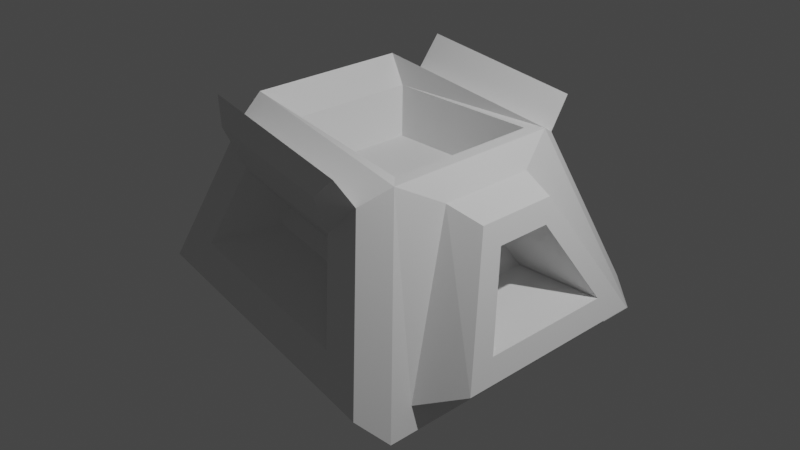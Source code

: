 # Source: blend.blend  (saved by Blender 3.6.11; exported with 4.5.12 LTS)
import bpy
from mathutils import Matrix  # noqa: F401  (used for matrix-valued properties, if any)

bpy.ops.wm.read_factory_settings(use_empty=True)
scene = bpy.context.scene
scene.name = 'Scene'

# ---- collections
col_collection = bpy.data.collections.new('Collection'); scene.collection.children.link(col_collection)

# ---- materials (node trees are filled in below, after node groups)
mat_material = bpy.data.materials.new('Material')
mat_material.alpha_threshold = 0.0
mat_material.use_transparent_shadow = False
mat_material.roughness = 0.5
mat_material.line_color = (0.0, 0.0, 0.0, 1.0)

# ---- material node trees
mat_material.use_nodes = True; mat_material.node_tree.nodes.clear()
_N = mat_material.node_tree.nodes; _L = mat_material.node_tree.links
n0 = _N.new('ShaderNodeOutputMaterial'); n0.name = 'Material Output'; n0.location = (300, 300)
n1 = _N.new('ShaderNodeBsdfPrincipled'); n1.name = 'Principled BSDF'; n1.location = (10, 300)
n1.distribution = 'GGX'
n1.subsurface_method = 'RANDOM_WALK_SKIN'
n1.inputs[3].default_value = 1.45
n1.inputs[27].default_value = (0.0, 0.0, 0.0, 1.0)
n1.inputs[28].default_value = 1.0
_L.new(n1.outputs[0], n0.inputs[0])
n0.is_active_output = True

# ---- world
world_world = bpy.data.worlds.new('World'); scene.world = world_world
world_world.use_nodes = True; world_world.node_tree.nodes.clear()
_N = world_world.node_tree.nodes; _L = world_world.node_tree.links
n0 = _N.new('ShaderNodeOutputWorld'); n0.name = 'World Output'; n0.location = (300, 300)
n1 = _N.new('ShaderNodeBackground'); n1.name = 'Background'; n1.location = (10, 300)
n1.inputs[0].default_value = (0.05088, 0.05088, 0.05088, 1.0)
_L.new(n1.outputs[0], n0.inputs[0])
n0.is_active_output = True
world_world.color = (0.05088, 0.05088, 0.05088)
world_world.use_sun_shadow = False
world_world.sun_shadow_jitter_overblur = 0.0

# ---- cameras
cam_camera = bpy.data.cameras.new('Camera')
cam_camera.clip_end = 100.0
cam_camera.ortho_scale = 7.314

# ---- lights
light_light = bpy.data.lights.new('Light', 'POINT')
light_light.transmission_factor = 0.0
light_light.energy = 1000.0
light_light.shadow_soft_size = 0.1
light_light.shadow_maximum_resolution = 0.006
light_light.use_absolute_resolution = True

# ---- meshes
me_cube = bpy.data.meshes.new('Cube')
me_cube.from_pydata([(0.7384, 0.7384, 0.4869), (1.915, 1.026, -0.6552), (0.7384, -0.7384, 0.4869), (1.915, -0.9952, -0.6552), (-0.7384, 0.7384, 0.4869), (-1.04, 0.9073, -0.6636), (-0.7384, -0.7384, 0.4869), (-1.04, -0.9073, -0.6636), (0.912, -0.2289, 0.3062), (-1.42, -0.7051, 1.079), (0.9127, 0.2295, 0.3067), (-1.42, 0.7051, 1.079), (0.8581, -0.8581, 1.0), (-0.8581, -0.8581, 1.0), (0.8581, 0.8581, 1.0), (-0.8581, 0.8581, 1.0), (0.2461, 1.089, 0.2644), (1.081, 1.035, -1.01), (0.2522, -1.134, 0.2711), (1.081, -1.035, -1.01), (1.177, 0.5392, 0.7499), (1.771, 1.111, -0.7138), (1.177, -0.5391, 0.7499), (1.771, -1.081, -0.7138), (1.616, -1.374, -0.7819), (1.616, 1.374, -0.7819), (1.155, -0.5393, -0.2737), (1.155, 0.5396, -0.2739), (1.729, -1.167, -0.736), (1.729, 1.167, -0.736), (1.952, -1.036, -0.6456), (1.952, 1.036, -0.6456), (-1.871, 1.156, -0.2247), (-1.871, -1.156, -0.2247), (0.3109, 1.152, 0.07667), (0.3226, -1.203, 0.06707), (-1.526, 1.372, -0.4741), (-1.526, -1.372, -0.4741), (1.567, 1.558, -0.9797), (1.567, -1.558, -0.9797), (-0.4065, 1.11, 0.1944), (-0.417, -1.16, 0.1884), (-0.3565, -1.098, 0.3625), (-0.351, 1.053, 0.354), (-1.613, 1.331, -0.3446), (-1.613, -1.331, -0.3446), (-1.079, -0.7971, 1.199), (-1.079, 0.7971, 1.199), (-1.651, -1.49, -0.4538), (-1.041, -0.8809, 1.308), (1.0, -1.0, 1.0), (1.692, -1.692, -1.0), (1.692, 1.692, -1.0), (-1.651, 1.49, -0.4538), (1.0, 1.0, 1.0), (-1.041, 0.8809, 1.308), (-1.365, 1.217, -0.3525), (-1.365, -1.217, -0.3525), (1.406, 1.384, -0.8052), (1.406, -1.384, -0.8052), (1.55, 0.4491, 0.6328), (2.065, 1.108, -0.5997), (1.549, -0.4486, 0.6319), (2.065, -1.108, -0.5997), (1.639, 0.3065, 0.4211), (1.977, 0.7389, -0.3882), (1.638, -0.306, 0.4204), (1.977, -0.7387, -0.3881), (-1.424, -1.721, -0.3246), (-0.9054, -1.459, 1.456), (0.8572, -1.562, 1.19), (1.438, -1.893, -0.7923), (1.422, 1.84, -0.7794), (-1.41, 1.67, -0.3166), (0.8476, 1.517, 1.18), (-0.8967, 1.415, 1.443), (-0.9614, -1.632, -0.06125), (-0.7387, -1.549, 1.198), (0.6719, -1.632, 0.9855), (0.9194, -1.744, -0.369), (0.9036, 1.692, -0.3561), (-0.9473, 1.581, -0.05322), (0.6623, 1.587, 0.9748), (-0.7301, 1.505, 1.185), (0.8681, -1.324, 0.8541), (-0.9226, -1.219, 1.124), (-0.9152, 1.175, 1.113), (0.8599, 1.279, 0.845), (0.5993, -1.426, 0.5567), (-0.6808, -1.35, 0.7495), (-0.6734, 1.306, 0.738), (0.5911, 1.381, 0.5476)], [], [(0, 4, 6, 2), (35, 18, 42, 41), (33, 9, 11, 32), (5, 17, 19, 7), (27, 10, 8, 26), (40, 43, 16, 34), (12, 13, 49, 50), (14, 12, 50, 54), (13, 15, 55, 49), (15, 14, 54, 55), (2, 6, 13, 12), (0, 2, 12, 14), (6, 4, 15, 13), (4, 0, 14, 15), (20, 25, 52, 54), (24, 22, 50, 51), (22, 20, 54, 50), (25, 24, 51, 52), (60, 61, 25, 20), (63, 62, 22, 24), (62, 60, 20, 22), (1, 3, 23, 21), (29, 28, 24, 25), (30, 31, 61, 63), (31, 29, 25, 61), (28, 30, 63, 24), (21, 23, 28, 29), (3, 1, 31, 30), (1, 21, 29, 31), (23, 3, 30, 28), (36, 37, 48, 53), (38, 36, 53, 52), (37, 39, 51, 48), (39, 38, 52, 51), (56, 57, 37, 36), (58, 56, 36, 38), (57, 59, 39, 37), (59, 58, 38, 39), (45, 44, 53, 48), (46, 45, 48, 49), (44, 47, 55, 53), (47, 46, 49, 55), (33, 32, 44, 45), (9, 33, 45, 46), (32, 11, 47, 44), (11, 9, 46, 47), (68, 85, 49, 48), (84, 71, 51, 50), (85, 84, 50, 49), (71, 68, 48, 51), (73, 72, 52, 53), (72, 87, 54, 52), (86, 73, 53, 55), (87, 86, 55, 54), (5, 7, 57, 56), (17, 5, 56, 58), (7, 19, 59, 57), (19, 17, 58, 59), (64, 65, 61, 60), (67, 66, 62, 63), (66, 64, 60, 62), (65, 67, 63, 61), (10, 27, 65, 64), (26, 8, 66, 67), (8, 10, 64, 66), (27, 26, 67, 65), (76, 89, 85, 68), (88, 79, 71, 84), (77, 78, 70, 69), (79, 76, 68, 71), (81, 80, 72, 73), (80, 91, 87, 72), (90, 81, 73, 86), (82, 83, 75, 74), (41, 42, 89, 76), (18, 35, 79, 88), (42, 18, 88, 89), (35, 41, 76, 79), (40, 34, 80, 81), (34, 16, 91, 80), (43, 40, 81, 90), (16, 43, 90, 91), (69, 70, 84, 85), (74, 75, 86, 87), (78, 77, 89, 88), (83, 82, 91, 90), (77, 69, 85, 89), (70, 78, 88, 84), (82, 74, 87, 91), (75, 83, 90, 86)])
_uv = me_cube.uv_layers.new(name='UVMap')
_uv.uv.foreach_set('vector', [0.6577, 0.5327, 0.8423, 0.5327, 0.8423, 0.7173, 0.6577, 0.7173, 0.4829, 0.833, 0.5173, 0.8375, 0.5166, 0.9183, 0.4834, 0.9225, 0.4075, 0.02358, 0.5925, 0.03056, 0.5925, 0.2194, 0.4075, 0.2264, 0.1707, 0.5502, 0.3293, 0.5473, 0.3293, 0.7027, 0.1707, 0.6998, 0.4647, 0.5764, 0.5353, 0.5926, 0.5353, 0.6574, 0.4647, 0.6736, 0.4848, 0.3287, 0.5152, 0.3326, 0.5159, 0.4116, 0.4843, 0.4157, 0.6427, 0.7323, 0.8573, 0.7323, 0.875, 0.75, 0.625, 0.75, 0.6427, 0.5177, 0.6427, 0.7323, 0.625, 0.75, 0.625, 0.5, 0.8573, 0.7323, 0.8573, 0.5177, 0.875, 0.5, 0.875, 0.75, 0.8573, 0.5177, 0.6427, 0.5177, 0.625, 0.5, 0.875, 0.5, 0.6577, 0.7173, 0.8423, 0.7173, 0.8573, 0.7323, 0.6427, 0.7323, 0.6577, 0.5327, 0.6577, 0.7173, 0.6427, 0.7323, 0.6427, 0.5177, 0.8423, 0.7173, 0.8423, 0.5327, 0.8573, 0.5177, 0.8573, 0.7323, 0.8423, 0.5327, 0.6577, 0.5327, 0.6427, 0.5177, 0.8573, 0.5177, 0.5977, 0.5258, 0.4023, 0.5195, 0.375, 0.5, 0.625, 0.5, 0.4023, 0.7305, 0.5977, 0.7242, 0.625, 0.75, 0.375, 0.75, 0.5977, 0.7242, 0.5977, 0.5258, 0.625, 0.5, 0.625, 0.75, 0.4023, 0.5195, 0.4023, 0.7305, 0.375, 0.75, 0.375, 0.5, 0.575, 0.5461, 0.425, 0.537, 0.4023, 0.5195, 0.5977, 0.5258, 0.425, 0.713, 0.575, 0.7039, 0.5977, 0.7242, 0.4023, 0.7305, 0.575, 0.7039, 0.575, 0.5461, 0.5977, 0.5258, 0.5977, 0.7242, 0.4173, 0.5457, 0.4173, 0.7043, 0.41, 0.71, 0.41, 0.54, 0.408, 0.5347, 0.408, 0.7153, 0.4023, 0.7305, 0.4023, 0.5195, 0.4193, 0.7066, 0.4193, 0.5434, 0.425, 0.537, 0.425, 0.713, 0.4193, 0.5434, 0.408, 0.5347, 0.4023, 0.5195, 0.425, 0.537, 0.408, 0.7153, 0.4193, 0.7066, 0.425, 0.713, 0.4023, 0.7305, 0.41, 0.54, 0.41, 0.71, 0.408, 0.7153, 0.408, 0.5347, 0.4173, 0.7043, 0.4173, 0.5457, 0.4193, 0.5434, 0.4193, 0.7066, 0.4173, 0.5457, 0.41, 0.54, 0.408, 0.5347, 0.4193, 0.5434, 0.41, 0.71, 0.4173, 0.7043, 0.4193, 0.7066, 0.408, 0.7153, 0.1343, 0.5103, 0.1343, 0.7397, 0.125, 0.75, 0.125, 0.5, 0.3657, 0.5095, 0.1343, 0.5103, 0.125, 0.5, 0.375, 0.5, 0.1343, 0.7397, 0.3657, 0.7405, 0.375, 0.75, 0.125, 0.75, 0.3657, 0.7405, 0.3657, 0.5095, 0.375, 0.5, 0.375, 0.75, 0.1464, 0.5237, 0.1464, 0.7263, 0.1343, 0.7397, 0.1343, 0.5103, 0.3536, 0.522, 0.1464, 0.5237, 0.1343, 0.5103, 0.3657, 0.5095, 0.1464, 0.7263, 0.3536, 0.728, 0.3657, 0.7405, 0.1343, 0.7397, 0.3536, 0.728, 0.3536, 0.522, 0.3657, 0.5095, 0.3657, 0.7405, 0.3905, 0.011, 0.3905, 0.239, 0.375, 0.25, 0.375, 0.0, 0.6095, 0.01486, 0.3905, 0.011, 0.375, 0.0, 0.625, 0.0, 0.3905, 0.239, 0.6095, 0.2351, 0.625, 0.25, 0.375, 0.25, 0.6095, 0.2351, 0.6095, 0.01486, 0.625, 0.0, 0.625, 0.25, 0.4075, 0.02358, 0.4075, 0.2264, 0.3905, 0.239, 0.3905, 0.011, 0.5925, 0.03056, 0.4075, 0.02358, 0.3905, 0.011, 0.6095, 0.01486, 0.4075, 0.2264, 0.5925, 0.2194, 0.6095, 0.2351, 0.3905, 0.239, 0.5925, 0.2194, 0.5925, 0.03056, 0.6095, 0.01486, 0.6095, 0.2351, 0.3973, 0.9857, 0.6027, 0.9813, 0.625, 1.0, 0.375, 1.0, 0.603, 0.7697, 0.3971, 0.7653, 0.375, 0.75, 0.625, 0.75, 0.6027, 0.9813, 0.603, 0.7697, 0.625, 0.75, 0.625, 1.0, 0.3971, 0.7653, 0.3973, 0.9857, 0.375, 1.0, 0.375, 0.75, 0.3987, 0.2652, 0.3984, 0.4837, 0.375, 0.5, 0.375, 0.25, 0.3984, 0.4837, 0.6016, 0.4791, 0.625, 0.5, 0.375, 0.5, 0.6013, 0.2698, 0.3987, 0.2652, 0.375, 0.25, 0.625, 0.25, 0.6016, 0.4791, 0.6013, 0.2698, 0.625, 0.25, 0.625, 0.5, 0.1707, 0.5502, 0.1707, 0.6998, 0.1464, 0.7263, 0.1464, 0.5237, 0.3293, 0.5473, 0.1707, 0.5502, 0.1464, 0.5237, 0.3536, 0.522, 0.1707, 0.6998, 0.3293, 0.7027, 0.3536, 0.728, 0.1464, 0.7263, 0.3293, 0.7027, 0.3293, 0.5473, 0.3536, 0.522, 0.3536, 0.728, 0.5492, 0.5779, 0.4508, 0.5612, 0.425, 0.537, 0.575, 0.5461, 0.4508, 0.6888, 0.5492, 0.6721, 0.575, 0.7039, 0.425, 0.713, 0.5492, 0.6721, 0.5492, 0.5779, 0.575, 0.5461, 0.575, 0.7039, 0.4508, 0.5612, 0.4508, 0.6888, 0.425, 0.713, 0.425, 0.537, 0.5353, 0.5926, 0.4647, 0.5764, 0.4508, 0.5612, 0.5492, 0.5779, 0.4647, 0.6736, 0.5353, 0.6574, 0.5492, 0.6721, 0.4508, 0.6888, 0.5353, 0.6574, 0.5353, 0.5926, 0.5492, 0.5779, 0.5492, 0.6721, 0.4647, 0.5764, 0.4647, 0.6736, 0.4508, 0.6888, 0.4508, 0.5612, 0.4426, 0.9544, 0.5574, 0.9461, 0.6027, 0.9813, 0.3973, 0.9857, 0.558, 0.8072, 0.4421, 0.7988, 0.3971, 0.7653, 0.603, 0.7697, 0.5667, 0.9425, 0.5672, 0.809, 0.5937, 0.7872, 0.5935, 0.9631, 0.4421, 0.7988, 0.4426, 0.9544, 0.3973, 0.9857, 0.3971, 0.7653, 0.444, 0.2967, 0.4435, 0.4502, 0.3984, 0.4837, 0.3987, 0.2652, 0.4435, 0.4502, 0.5566, 0.4417, 0.6016, 0.4791, 0.3984, 0.4837, 0.556, 0.3049, 0.444, 0.2967, 0.3987, 0.2652, 0.6013, 0.2698, 0.5658, 0.4399, 0.5654, 0.3085, 0.5921, 0.288, 0.5924, 0.4616, 0.4834, 0.9225, 0.5166, 0.9183, 0.5574, 0.9461, 0.4426, 0.9544, 0.5173, 0.8375, 0.4829, 0.833, 0.4421, 0.7988, 0.558, 0.8072, 0.5166, 0.9183, 0.5173, 0.8375, 0.558, 0.8072, 0.5574, 0.9461, 0.4829, 0.833, 0.4834, 0.9225, 0.4426, 0.9544, 0.4421, 0.7988, 0.4848, 0.3287, 0.4843, 0.4157, 0.4435, 0.4502, 0.444, 0.2967, 0.4843, 0.4157, 0.5159, 0.4116, 0.5566, 0.4417, 0.4435, 0.4502, 0.5152, 0.3326, 0.4848, 0.3287, 0.444, 0.2967, 0.556, 0.3049, 0.5159, 0.4116, 0.5152, 0.3326, 0.556, 0.3049, 0.5566, 0.4417, 0.5935, 0.9631, 0.5937, 0.7872, 0.603, 0.7697, 0.6027, 0.9813, 0.5924, 0.4616, 0.5921, 0.288, 0.6013, 0.2698, 0.6016, 0.4791, 0.5672, 0.809, 0.5667, 0.9425, 0.5574, 0.9461, 0.558, 0.8072, 0.5654, 0.3085, 0.5658, 0.4399, 0.5566, 0.4417, 0.556, 0.3049, 0.5667, 0.9425, 0.5935, 0.9631, 0.6027, 0.9813, 0.5574, 0.9461, 0.5937, 0.7872, 0.5672, 0.809, 0.558, 0.8072, 0.603, 0.7697, 0.5658, 0.4399, 0.5924, 0.4616, 0.6016, 0.4791, 0.5566, 0.4417, 0.5921, 0.288, 0.5654, 0.3085, 0.556, 0.3049, 0.6013, 0.2698])
me_cube.materials.append(mat_material)
me_cube.use_mirror_vertex_groups = False
me_cube.update()

# ---- objects
ob_cube = bpy.data.objects.new('Cube', me_cube)
ob_light = bpy.data.objects.new('Light', light_light)
ob_camera = bpy.data.objects.new('Camera', cam_camera)

# ---- transforms, parenting, visibility, modifiers, constraints
ob_cube.location = (0.0, 0.0, 0.0)
ob_cube.lock_rotations_4d = False
ob_cube.empty_display_type = 'ARROWS'
ob_cube.lineart.crease_threshold = 0.0
ob_light.location = (4.076, 1.005, 5.904)
ob_light.rotation_euler = (0.6503, 0.05522, 1.866)
ob_light.lock_rotations_4d = False
ob_light.empty_display_type = 'ARROWS'
ob_light.color = (0.0, 0.0, 0.0, 0.0)
ob_light.lineart.crease_threshold = 0.0
ob_camera.location = (7.359, -6.926, 4.958)
ob_camera.rotation_euler = (1.109, 0.0, 0.8149)
ob_camera.lock_rotations_4d = False
ob_camera.empty_display_type = 'ARROWS'
ob_camera.color = (0.0, 0.0, 0.0, 0.0)
ob_camera.display_type = 'WIRE'
ob_camera.lineart.crease_threshold = 0.0

# ---- collection membership
col_collection.objects.link(ob_cube)
col_collection.objects.link(ob_light)
col_collection.objects.link(ob_camera)

# ---- scene / render settings (as saved in the file)
scene.camera = ob_camera
scene.frame_start = 1; scene.frame_end = 250; scene.frame_set(1)
scene.render.engine = 'BLENDER_EEVEE_NEXT'
scene.cycles.sampling_pattern = 'TABULATED_SOBOL'
scene.view_settings.view_transform = 'Filmic'
bpy.context.view_layer.update()
